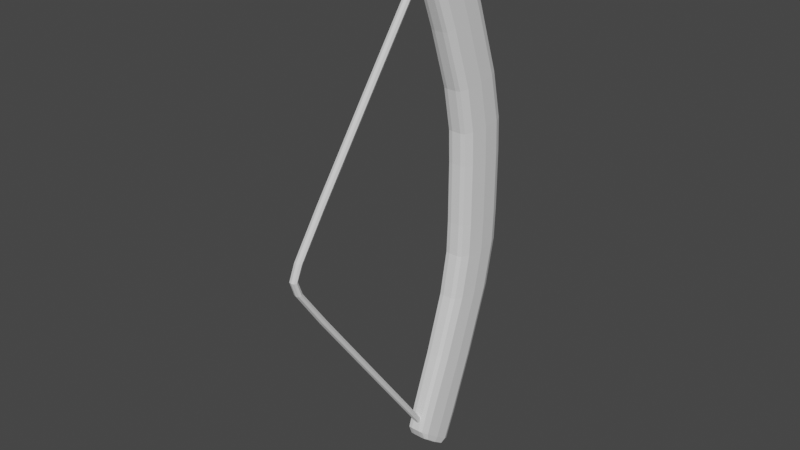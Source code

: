 # Source: PlaceholderBow.blend  (saved by Blender 2.82.7; exported with 4.5.12 LTS)
import bpy
from mathutils import Matrix  # noqa: F401  (used for matrix-valued properties, if any)

bpy.ops.wm.read_factory_settings(use_empty=True)
scene = bpy.context.scene
scene.name = 'Scene'

# ---- collections
col_collection = bpy.data.collections.new('Collection'); scene.collection.children.link(col_collection)

# ---- world
world_world = bpy.data.worlds.new('World'); scene.world = world_world
world_world.use_nodes = True; world_world.node_tree.nodes.clear()
_N = world_world.node_tree.nodes; _L = world_world.node_tree.links
n0 = _N.new('ShaderNodeOutputWorld'); n0.name = 'World Output'; n0.location = (300, 300)
n1 = _N.new('ShaderNodeBackground'); n1.name = 'Background'; n1.location = (10, 300)
n1.inputs[0].default_value = (0.05088, 0.05088, 0.05088, 1.0)
_L.new(n1.outputs[0], n0.inputs[0])
n0.is_active_output = True
world_world.color = (0.05088, 0.05088, 0.05088)
world_world.use_sun_shadow = False
world_world.sun_shadow_jitter_overblur = 0.0

# ---- meshes
me_cube_003 = bpy.data.meshes.new('Cube.003')
me_cube_003.from_pydata([(-0.3808, -0.1096, -9.047), (-0.3806, -0.1187, 9.07), (-0.4036, 0.6501, -9.633), (-0.4035, 0.6397, 9.659), (0.3808, -0.1096, -9.047), (0.3806, -0.1187, 9.07), (0.4036, 0.6501, -9.633), (0.4035, 0.6397, 9.659), (-0.4376, 1.659, -3.868), (-0.4375, 1.653, 3.883), (-0.4428, 2.934, 4.012), (-0.4429, 2.941, -3.994), (0.4428, 2.934, 4.012), (0.4429, 2.941, -3.994), (0.4375, 1.653, 3.883), (0.4376, 1.659, -3.868), (0.1634, 0.7673, -9.754), (-0.1634, 0.7673, -9.754), (-0.1634, 0.7602, 9.772), (0.1634, 0.7602, 9.772), (-0.1503, -0.2444, -8.97), (0.1503, -0.2444, -8.97), (0.1502, -0.2503, 8.985), (-0.1502, -0.2503, 8.985), (0.1635, 1.339, -3.837), (-0.1635, 1.339, -3.837), (0.1635, 1.333, 3.851), (-0.1635, 1.333, 3.851), (-0.1667, 3.261, -4.026), (0.1667, 3.261, -4.026), (-0.1667, 3.254, 4.044), (0.1667, 3.254, 4.044), (-0.4095, 0.1619, 7.96), (-0.4364, 1.23, 8.606), (0.4364, 1.23, 8.606), (0.4095, 0.1619, 7.96), (0.1505, -0.1052, 7.799), (-0.1505, -0.1052, 7.799), (-0.1667, 1.497, 8.768), (0.1667, 1.497, 8.768), (-0.4365, 1.258, -8.538), (0.4365, 1.258, -8.538), (0.4099, 0.1861, -7.9), (-0.4099, 0.1861, -7.9), (-0.1667, 1.526, -8.697), (0.1667, 1.526, -8.697), (0.1507, -0.08186, -7.741), (-0.1507, -0.08186, -7.741), (-0.4444, 2.023, -1.111), (-0.4444, 2.023, 1.111), (-0.4444, 3.357, 1.111), (-0.4444, 3.357, -1.111), (0.4444, 3.357, 1.111), (0.4444, 3.357, -1.111), (0.4444, 2.023, 1.111), (0.4444, 2.023, -1.111), (-0.1667, 3.69, 1.111), (-0.1667, 3.69, -1.111), (0.1667, 3.69, 1.111), (0.1667, 3.69, -1.111), (0.1667, 1.69, 1.111), (0.1667, 1.69, -1.111), (-0.1667, 1.69, 1.111), (-0.1667, 1.69, -1.111), (-0.4093, 0.2644, -9.355), (-0.3994, -0.1606, 8.832), (-0.4092, 0.2569, 9.373), (-0.4296, 0.8359, -9.513), (-0.3155, 0.7472, -9.733), (0.3155, 0.7395, 9.752), (0.4296, 0.8359, -9.513), (0.4093, 0.2644, -9.355), (0.4092, 0.2569, 9.373), (0.3997, -0.1428, -8.788), (0.292, -0.2214, -8.983), (-0.2919, -0.2278, 8.999), (-0.4239, 0.9288, -6.008), (-0.4436, 1.977, 2.291), (-0.4396, 2.086, 6.437), (-0.4442, 3.305, -2.305), (0.4396, 2.086, 6.437), (0.4442, 3.305, -2.305), (0.4235, 0.9114, 6.051), (0.4436, 1.978, -2.289), (-0.3204, 1.379, -3.84), (-0.3203, 1.373, 3.855), (0.4815, 2.3, -3.931), (0.4814, 2.294, 3.947), (0.3262, 3.221, -4.022), (0.3262, 3.214, 4.04), (-0.4815, 2.3, -3.931), (-0.4814, 2.294, 3.947), (0.3155, 0.7472, -9.733), (3.725e-09, 0.7673, -9.754), (-0.3155, 0.7395, 9.752), (-3.725e-09, 0.7602, 9.772), (-0.292, -0.2214, -8.983), (1.374e-08, -0.2444, -8.97), (0.2919, -0.2278, 8.999), (-1.269e-08, -0.2503, 8.985), (0.3204, 1.379, -3.84), (7.218e-09, 1.339, -3.837), (0.3203, 1.373, 3.855), (-7.101e-09, 1.333, 3.851), (-0.3262, 3.221, -4.022), (-1.63e-09, 3.261, -4.026), (-0.3262, 3.214, 4.04), (-1.63e-09, 3.254, 4.044), (-0.1667, 3.636, -2.309), (0.1667, 3.636, -2.309), (-0.1663, 1.08, -9.698), (0.1663, 1.08, -9.698), (0.1663, 1.646, -2.285), (-0.1663, 1.646, -2.285), (0.1481, -0.3894, -8.609), (-0.1481, -0.3894, -8.609), (0.1568, 0.2466, 9.399), (-0.1568, 0.2466, 9.399), (-0.1568, 0.2482, -9.395), (0.1568, 0.2482, -9.395), (0.157, 0.6177, 5.954), (-0.157, 0.6177, 5.954), (-0.1667, 2.38, 6.533), (0.1667, 2.38, 6.533), (-0.4235, 0.9114, 6.051), (-0.4295, 0.8156, 9.564), (0.4295, 0.8156, 9.564), (0.3994, -0.1606, 8.832), (0.1479, -0.4062, 8.65), (-0.1479, -0.4062, 8.65), (-0.1663, 1.06, 9.749), (0.1663, 1.06, 9.749), (-1.63e-09, 1.497, 8.768), (-0.3254, 1.464, 8.747), (-1.537e-08, -0.1052, 7.799), (0.2958, -0.07182, 7.819), (-0.2958, -0.07182, 7.819), (0.4626, 0.6961, 8.283), (0.3254, 1.464, 8.747), (-0.4626, 0.6961, 8.283), (-0.4397, 2.106, -6.387), (0.4397, 2.106, -6.387), (0.4239, 0.9288, -6.008), (-0.3997, -0.1428, -8.788), (-0.1667, 2.401, -6.482), (0.1667, 2.401, -6.482), (0.1572, 0.6345, -5.913), (-0.1572, 0.6345, -5.913), (1.56e-08, -0.08186, -7.741), (0.2962, -0.04836, -7.761), (-1.63e-09, 1.526, -8.697), (-0.3254, 1.492, -8.677), (-0.4629, 0.722, -8.219), (0.3254, 1.492, -8.677), (0.4629, 0.722, -8.219), (-0.2962, -0.04836, -7.761), (-0.4436, 1.978, -2.289), (-0.4444, 2.023, 1.853e-07), (-0.4442, 3.304, 2.307), (-0.4444, 3.357, -2.095e-07), (0.4442, 3.304, 2.307), (0.4444, 3.357, -3.288e-07), (0.4436, 1.977, 2.291), (0.4444, 2.023, -2.906e-07), (-0.1667, 3.636, 2.311), (-0.1667, 3.69, -3.288e-07), (0.1667, 3.636, 2.311), (0.1667, 3.69, -3.288e-07), (0.1663, 1.645, 2.287), (0.1667, 1.69, -1.257e-07), (-0.1663, 1.645, 2.287), (-0.1667, 1.69, 1.201e-07), (1.63e-09, 1.69, -1.111), (1.63e-09, 1.69, 1.111), (0.3264, 1.732, -1.111), (0.3264, 1.732, 1.111), (-1.63e-09, 3.69, -1.111), (-1.63e-09, 3.69, 1.111), (-0.3264, 3.648, -1.111), (-0.3264, 3.648, 1.111), (-0.4861, 2.69, -1.111), (-0.4861, 2.69, 1.111), (0.3264, 3.648, -1.111), (0.3264, 3.648, 1.111), (0.4861, 2.69, -1.111), (0.4861, 2.69, 1.111), (-0.3264, 1.732, -1.111), (-0.3264, 1.732, 1.111), (-0.4522, 0.3271, 9.199), (0.3235, 1.029, 9.726), (0.4522, 0.3271, 9.199), (-0.2901, -0.3753, 8.673), (0.3054, 0.2503, -9.39), (-0.3053, 0.2479, 9.396), (-0.3084, 0.6713, -5.925), (-0.3256, 1.687, 2.287), (0.4723, 1.518, -6.198), (0.4855, 2.641, 2.299), (0.3258, 2.364, -6.471), (0.3264, 3.594, 2.311), (-0.4723, 1.518, -6.198), (-0.4855, 2.641, 2.299), (-0.3264, 3.594, 2.311), (2.707e-09, 3.636, 2.311), (-0.3258, 2.364, -6.471), (2.707e-09, 2.401, -6.482), (0.3256, 1.687, 2.287), (-1.586e-09, 1.645, 2.287), (0.3084, 0.6713, -5.925), (4.278e-09, 0.6345, -5.913), (0.3053, 0.2479, 9.396), (-8.105e-09, 0.2466, 9.399), (-0.3054, 0.2503, -9.39), (8.236e-09, 0.2482, -9.395), (0.2901, -0.3753, 8.673), (-1.575e-08, -0.4062, 8.65), (-0.3235, 1.029, 9.726), (1.63e-09, 1.06, 9.749), (2.707e-09, 2.38, 6.533), (-0.3258, 2.344, 6.521), (-1.164e-09, 0.6177, 5.954), (0.3081, 0.6544, 5.967), (-0.3081, 0.6544, 5.967), (0.472, 1.499, 6.244), (0.3258, 2.344, 6.521), (-0.472, 1.499, 6.244), (2.058e-08, -0.3894, -8.609), (0.2904, -0.3584, -8.631), (-3.813e-09, 1.08, -9.698), (-0.3236, 1.05, -9.675), (-0.4524, 0.346, -9.152), (0.3236, 1.05, -9.675), (0.4524, 0.346, -9.152), (-0.2904, -0.3584, -8.631), (7.538e-09, 1.646, -2.285), (-2.707e-09, 1.69, -1.199e-08), (0.3256, 1.688, -2.286), (0.3264, 1.732, -1.945e-07), (2.707e-09, 3.636, -2.309), (2.707e-09, 3.69, -3.27e-07), (-0.3264, 3.595, -2.308), (-0.3264, 3.648, -2.972e-07), (-0.4855, 2.641, -2.297), (-0.4861, 2.69, 8.149e-10), (0.3264, 3.595, -2.308), (0.3264, 3.648, -3.27e-07), (0.4855, 2.641, -2.297), (0.4861, 2.69, -3.232e-07), (-0.3256, 1.688, -2.286), (-0.3264, 1.732, 1.834e-07)], [], [(32, 65, 188, 139), (65, 1, 66, 188), (188, 66, 3, 125), (139, 188, 125, 33), (39, 131, 189, 138), (131, 19, 69, 189), (189, 69, 7, 126), (138, 189, 126, 34), (34, 126, 190, 137), (126, 7, 72, 190), (190, 72, 5, 127), (137, 190, 127, 35), (37, 129, 191, 136), (129, 23, 75, 191), (191, 75, 1, 65), (136, 191, 65, 32), (16, 92, 192, 119), (92, 6, 71, 192), (192, 71, 4, 74), (119, 192, 74, 21), (18, 94, 193, 117), (94, 3, 66, 193), (193, 66, 1, 75), (117, 193, 75, 23), (47, 147, 194, 155), (147, 25, 84, 194), (194, 84, 8, 76), (155, 194, 76, 43), (62, 170, 195, 187), (170, 27, 85, 195), (195, 85, 9, 77), (187, 195, 77, 49), (41, 141, 196, 154), (141, 13, 86, 196), (196, 86, 15, 142), (154, 196, 142, 42), (52, 160, 197, 185), (160, 12, 87, 197), (197, 87, 14, 162), (185, 197, 162, 54), (45, 145, 198, 153), (145, 29, 88, 198), (198, 88, 13, 141), (153, 198, 141, 41), (58, 166, 199, 183), (166, 31, 89, 199), (199, 89, 12, 160), (183, 199, 160, 52), (43, 76, 200, 152), (76, 8, 90, 200), (200, 90, 11, 140), (152, 200, 140, 40), (49, 77, 201, 181), (77, 9, 91, 201), (201, 91, 10, 158), (181, 201, 158, 50), (50, 158, 202, 179), (158, 10, 106, 202), (202, 106, 30, 164), (179, 202, 164, 56), (56, 164, 203, 177), (164, 30, 107, 203), (203, 107, 31, 166), (177, 203, 166, 58), (40, 140, 204, 151), (140, 11, 104, 204), (204, 104, 28, 144), (151, 204, 144, 44), (44, 144, 205, 150), (144, 28, 105, 205), (205, 105, 29, 145), (150, 205, 145, 45), (54, 162, 206, 175), (162, 14, 102, 206), (206, 102, 26, 168), (175, 206, 168, 60), (60, 168, 207, 173), (168, 26, 103, 207), (207, 103, 27, 170), (173, 207, 170, 62), (42, 142, 208, 149), (142, 15, 100, 208), (208, 100, 24, 146), (149, 208, 146, 46), (46, 146, 209, 148), (146, 24, 101, 209), (209, 101, 25, 147), (148, 209, 147, 47), (7, 69, 210, 72), (69, 19, 116, 210), (210, 116, 22, 98), (72, 210, 98, 5), (19, 95, 211, 116), (95, 18, 117, 211), (211, 117, 23, 99), (116, 211, 99, 22), (2, 68, 212, 64), (68, 17, 118, 212), (212, 118, 20, 96), (64, 212, 96, 0), (17, 93, 213, 118), (93, 16, 119, 213), (213, 119, 21, 97), (118, 213, 97, 20), (35, 127, 214, 135), (127, 5, 98, 214), (214, 98, 22, 128), (135, 214, 128, 36), (36, 128, 215, 134), (128, 22, 99, 215), (215, 99, 23, 129), (134, 215, 129, 37), (33, 125, 216, 133), (125, 3, 94, 216), (216, 94, 18, 130), (133, 216, 130, 38), (38, 130, 217, 132), (130, 18, 95, 217), (217, 95, 19, 131), (132, 217, 131, 39), (30, 122, 218, 107), (122, 38, 132, 218), (218, 132, 39, 123), (107, 218, 123, 31), (10, 78, 219, 106), (78, 33, 133, 219), (219, 133, 38, 122), (106, 219, 122, 30), (26, 120, 220, 103), (120, 36, 134, 220), (220, 134, 37, 121), (103, 220, 121, 27), (14, 82, 221, 102), (82, 35, 135, 221), (221, 135, 36, 120), (102, 221, 120, 26), (27, 121, 222, 85), (121, 37, 136, 222), (222, 136, 32, 124), (85, 222, 124, 9), (12, 80, 223, 87), (80, 34, 137, 223), (223, 137, 35, 82), (87, 223, 82, 14), (31, 123, 224, 89), (123, 39, 138, 224), (224, 138, 34, 80), (89, 224, 80, 12), (9, 124, 225, 91), (124, 32, 139, 225), (225, 139, 33, 78), (91, 225, 78, 10), (21, 114, 226, 97), (114, 46, 148, 226), (226, 148, 47, 115), (97, 226, 115, 20), (4, 73, 227, 74), (73, 42, 149, 227), (227, 149, 46, 114), (74, 227, 114, 21), (17, 110, 228, 93), (110, 44, 150, 228), (228, 150, 45, 111), (93, 228, 111, 16), (2, 67, 229, 68), (67, 40, 151, 229), (229, 151, 44, 110), (68, 229, 110, 17), (0, 143, 230, 64), (143, 43, 152, 230), (230, 152, 40, 67), (64, 230, 67, 2), (16, 111, 231, 92), (111, 45, 153, 231), (231, 153, 41, 70), (92, 231, 70, 6), (6, 70, 232, 71), (70, 41, 154, 232), (232, 154, 42, 73), (71, 232, 73, 4), (20, 115, 233, 96), (115, 47, 155, 233), (233, 155, 43, 143), (96, 233, 143, 0), (24, 112, 234, 101), (112, 61, 172, 234), (234, 172, 63, 113), (101, 234, 113, 25), (61, 169, 235, 172), (169, 60, 173, 235), (235, 173, 62, 171), (172, 235, 171, 63), (15, 83, 236, 100), (83, 55, 174, 236), (236, 174, 61, 112), (100, 236, 112, 24), (55, 163, 237, 174), (163, 54, 175, 237), (237, 175, 60, 169), (174, 237, 169, 61), (28, 108, 238, 105), (108, 57, 176, 238), (238, 176, 59, 109), (105, 238, 109, 29), (57, 165, 239, 176), (165, 56, 177, 239), (239, 177, 58, 167), (176, 239, 167, 59), (11, 79, 240, 104), (79, 51, 178, 240), (240, 178, 57, 108), (104, 240, 108, 28), (51, 159, 241, 178), (159, 50, 179, 241), (241, 179, 56, 165), (178, 241, 165, 57), (8, 156, 242, 90), (156, 48, 180, 242), (242, 180, 51, 79), (90, 242, 79, 11), (48, 157, 243, 180), (157, 49, 181, 243), (243, 181, 50, 159), (180, 243, 159, 51), (29, 109, 244, 88), (109, 59, 182, 244), (244, 182, 53, 81), (88, 244, 81, 13), (59, 167, 245, 182), (167, 58, 183, 245), (245, 183, 52, 161), (182, 245, 161, 53), (13, 81, 246, 86), (81, 53, 184, 246), (246, 184, 55, 83), (86, 246, 83, 15), (53, 161, 247, 184), (161, 52, 185, 247), (247, 185, 54, 163), (184, 247, 163, 55), (25, 113, 248, 84), (113, 63, 186, 248), (248, 186, 48, 156), (84, 248, 156, 8), (63, 171, 249, 186), (171, 62, 187, 249), (249, 187, 49, 157), (186, 249, 157, 48)])
_uv = me_cube_003.uv_layers.new(name='UVMap')
_uv.uv.foreach_set('vector', [0.6096, 0.0, 0.6222, 0.0, 0.6222, 0.1215, 0.6096, 0.1215, 0.6222, 0.0, 0.625, 0.0, 0.625, 0.1215, 0.6222, 0.1215, 0.6222, 0.1215, 0.625, 0.1215, 0.625, 0.2222, 0.6222, 0.2222, 0.6096, 0.1215, 0.6222, 0.1215, 0.6222, 0.2222, 0.6096, 0.2222, 0.6096, 0.4167, 0.6222, 0.4167, 0.6225, 0.4609, 0.6096, 0.4618, 0.6222, 0.4167, 0.625, 0.4167, 0.6267, 0.4566, 0.6225, 0.4609, 0.6225, 0.4609, 0.6267, 0.4566, 0.6389, 0.4861, 0.6237, 0.5243, 0.6096, 0.4618, 0.6225, 0.4609, 0.6237, 0.5243, 0.6096, 0.5278, 0.6096, 0.5278, 0.6237, 0.5243, 0.6239, 0.625, 0.6096, 0.625, 0.6237, 0.5243, 0.6389, 0.4861, 0.6386, 0.625, 0.6239, 0.625, 0.6239, 0.625, 0.6386, 0.625, 0.6389, 0.7639, 0.6237, 0.7257, 0.6096, 0.625, 0.6239, 0.625, 0.6237, 0.7257, 0.6096, 0.7222, 0.6096, 0.9167, 0.6222, 0.9167, 0.6222, 0.9583, 0.6096, 0.9583, 0.6222, 0.9167, 0.625, 0.9167, 0.625, 0.9583, 0.6222, 0.9583, 0.6222, 0.9583, 0.625, 0.9583, 0.625, 1.0, 0.6222, 1.0, 0.6096, 0.9583, 0.6222, 0.9583, 0.6222, 1.0, 0.6096, 1.0, 0.2917, 0.5, 0.3316, 0.4983, 0.3316, 0.625, 0.2917, 0.625, 0.3316, 0.4983, 0.3611, 0.4861, 0.3616, 0.625, 0.3316, 0.625, 0.3316, 0.625, 0.3616, 0.625, 0.3611, 0.7639, 0.3316, 0.7517, 0.2917, 0.625, 0.3316, 0.625, 0.3316, 0.7517, 0.2917, 0.75, 0.7917, 0.5, 0.8333, 0.5, 0.8333, 0.625, 0.7917, 0.625, 0.8333, 0.5, 0.875, 0.5, 0.875, 0.625, 0.8333, 0.625, 0.8333, 0.625, 0.875, 0.625, 0.875, 0.75, 0.8333, 0.75, 0.7917, 0.625, 0.8333, 0.625, 0.8333, 0.75, 0.7917, 0.75, 0.3913, 0.9167, 0.419, 0.9167, 0.419, 0.9583, 0.3913, 0.9583, 0.419, 0.9167, 0.4497, 0.9167, 0.4497, 0.9583, 0.419, 0.9583, 0.419, 0.9583, 0.4497, 0.9583, 0.4497, 1.0, 0.419, 1.0, 0.3913, 0.9583, 0.419, 0.9583, 0.419, 1.0, 0.3913, 1.0, 0.5139, 0.9167, 0.5289, 0.9167, 0.5289, 0.9583, 0.5139, 0.9583, 0.5289, 0.9167, 0.5505, 0.9167, 0.5505, 0.9583, 0.5289, 0.9583, 0.5289, 0.9583, 0.5505, 0.9583, 0.5505, 1.0, 0.5289, 1.0, 0.5139, 0.9583, 0.5289, 0.9583, 0.5289, 1.0, 0.5139, 1.0, 0.3913, 0.5278, 0.419, 0.5278, 0.419, 0.625, 0.3913, 0.625, 0.419, 0.5278, 0.4497, 0.5278, 0.4497, 0.625, 0.419, 0.625, 0.419, 0.625, 0.4497, 0.625, 0.4497, 0.7222, 0.419, 0.7222, 0.3913, 0.625, 0.419, 0.625, 0.419, 0.7222, 0.3913, 0.7222, 0.5139, 0.5278, 0.5289, 0.5278, 0.5289, 0.625, 0.5139, 0.625, 0.5289, 0.5278, 0.5505, 0.5278, 0.5505, 0.625, 0.5289, 0.625, 0.5289, 0.625, 0.5505, 0.625, 0.5505, 0.7222, 0.5289, 0.7222, 0.5139, 0.625, 0.5289, 0.625, 0.5289, 0.7222, 0.5139, 0.7222, 0.3913, 0.4167, 0.419, 0.4167, 0.419, 0.4618, 0.3913, 0.4618, 0.419, 0.4167, 0.4497, 0.4167, 0.4497, 0.4618, 0.419, 0.4618, 0.419, 0.4618, 0.4497, 0.4618, 0.4497, 0.5278, 0.419, 0.5278, 0.3913, 0.4618, 0.419, 0.4618, 0.419, 0.5278, 0.3913, 0.5278, 0.5139, 0.4167, 0.5289, 0.4167, 0.5289, 0.4618, 0.5139, 0.4618, 0.5289, 0.4167, 0.5505, 0.4167, 0.5505, 0.4618, 0.5289, 0.4618, 0.5289, 0.4618, 0.5505, 0.4618, 0.5505, 0.5278, 0.5289, 0.5278, 0.5139, 0.4618, 0.5289, 0.4618, 0.5289, 0.5278, 0.5139, 0.5278, 0.3913, 0.0, 0.419, 0.0, 0.419, 0.1215, 0.3913, 0.1215, 0.419, 0.0, 0.4497, 0.0, 0.4497, 0.1215, 0.419, 0.1215, 0.419, 0.1215, 0.4497, 0.1215, 0.4497, 0.2222, 0.419, 0.2222, 0.3913, 0.1215, 0.419, 0.1215, 0.419, 0.2222, 0.3913, 0.2222, 0.5139, 0.0, 0.5289, 0.0, 0.5289, 0.1215, 0.5139, 0.1215, 0.5289, 0.0, 0.5505, 0.0, 0.5505, 0.1215, 0.5289, 0.1215, 0.5289, 0.1215, 0.5505, 0.1215, 0.5505, 0.2222, 0.5289, 0.2222, 0.5139, 0.1215, 0.5289, 0.1215, 0.5289, 0.2222, 0.5139, 0.2222, 0.5139, 0.2222, 0.5289, 0.2222, 0.5289, 0.2882, 0.5139, 0.2882, 0.5289, 0.2222, 0.5505, 0.2222, 0.5505, 0.2882, 0.5289, 0.2882, 0.5289, 0.2882, 0.5505, 0.2882, 0.5505, 0.3333, 0.5289, 0.3333, 0.5139, 0.2882, 0.5289, 0.2882, 0.5289, 0.3333, 0.5139, 0.3333, 0.5139, 0.3333, 0.5289, 0.3333, 0.5289, 0.375, 0.5139, 0.375, 0.5289, 0.3333, 0.5505, 0.3333, 0.5505, 0.375, 0.5289, 0.375, 0.5289, 0.375, 0.5505, 0.375, 0.5505, 0.4167, 0.5289, 0.4167, 0.5139, 0.375, 0.5289, 0.375, 0.5289, 0.4167, 0.5139, 0.4167, 0.3913, 0.2222, 0.419, 0.2222, 0.419, 0.2882, 0.3913, 0.2882, 0.419, 0.2222, 0.4497, 0.2222, 0.4497, 0.2882, 0.419, 0.2882, 0.419, 0.2882, 0.4497, 0.2882, 0.4497, 0.3333, 0.419, 0.3333, 0.3913, 0.2882, 0.419, 0.2882, 0.419, 0.3333, 0.3913, 0.3333, 0.3913, 0.3333, 0.419, 0.3333, 0.419, 0.375, 0.3913, 0.375, 0.419, 0.3333, 0.4497, 0.3333, 0.4497, 0.375, 0.419, 0.375, 0.419, 0.375, 0.4497, 0.375, 0.4497, 0.4167, 0.419, 0.4167, 0.3913, 0.375, 0.419, 0.375, 0.419, 0.4167, 0.3913, 0.4167, 0.5139, 0.7222, 0.5289, 0.7222, 0.5289, 0.7882, 0.5139, 0.7882, 0.5289, 0.7222, 0.5505, 0.7222, 0.5505, 0.7882, 0.5289, 0.7882, 0.5289, 0.7882, 0.5505, 0.7882, 0.5505, 0.8333, 0.5289, 0.8333, 0.5139, 0.7882, 0.5289, 0.7882, 0.5289, 0.8333, 0.5139, 0.8333, 0.5139, 0.8333, 0.5289, 0.8333, 0.5289, 0.875, 0.5139, 0.875, 0.5289, 0.8333, 0.5505, 0.8333, 0.5505, 0.875, 0.5289, 0.875, 0.5289, 0.875, 0.5505, 0.875, 0.5505, 0.9167, 0.5289, 0.9167, 0.5139, 0.875, 0.5289, 0.875, 0.5289, 0.9167, 0.5139, 0.9167, 0.3913, 0.7222, 0.419, 0.7222, 0.419, 0.7882, 0.3913, 0.7882, 0.419, 0.7222, 0.4497, 0.7222, 0.4497, 0.7882, 0.419, 0.7882, 0.419, 0.7882, 0.4497, 0.7882, 0.4497, 0.8333, 0.419, 0.8333, 0.3913, 0.7882, 0.419, 0.7882, 0.419, 0.8333, 0.3913, 0.8333, 0.3913, 0.8333, 0.419, 0.8333, 0.419, 0.875, 0.3913, 0.875, 0.419, 0.8333, 0.4497, 0.8333, 0.4497, 0.875, 0.419, 0.875, 0.419, 0.875, 0.4497, 0.875, 0.4497, 0.9167, 0.419, 0.9167, 0.3913, 0.875, 0.419, 0.875, 0.419, 0.9167, 0.3913, 0.9167, 0.6389, 0.4861, 0.6684, 0.4983, 0.6684, 0.625, 0.6386, 0.625, 0.6684, 0.4983, 0.7083, 0.5, 0.7083, 0.625, 0.6684, 0.625, 0.6684, 0.625, 0.7083, 0.625, 0.7083, 0.75, 0.6684, 0.7517, 0.6386, 0.625, 0.6684, 0.625, 0.6684, 0.7517, 0.6389, 0.7639, 0.7083, 0.5, 0.75, 0.5, 0.75, 0.625, 0.7083, 0.625, 0.75, 0.5, 0.7917, 0.5, 0.7917, 0.625, 0.75, 0.625, 0.75, 0.625, 0.7917, 0.625, 0.7917, 0.75, 0.75, 0.75, 0.7083, 0.625, 0.75, 0.625, 0.75, 0.75, 0.7083, 0.75, 0.125, 0.5, 0.1667, 0.5, 0.1667, 0.625, 0.125, 0.625, 0.1667, 0.5, 0.2083, 0.5, 0.2083, 0.625, 0.1667, 0.625, 0.1667, 0.625, 0.2083, 0.625, 0.2083, 0.75, 0.1667, 0.75, 0.125, 0.625, 0.1667, 0.625, 0.1667, 0.75, 0.125, 0.75, 0.2083, 0.5, 0.25, 0.5, 0.25, 0.625, 0.2083, 0.625, 0.25, 0.5, 0.2917, 0.5, 0.2917, 0.625, 0.25, 0.625, 0.25, 0.625, 0.2917, 0.625, 0.2917, 0.75, 0.25, 0.75, 0.2083, 0.625, 0.25, 0.625, 0.25, 0.75, 0.2083, 0.75, 0.6096, 0.7222, 0.6237, 0.7257, 0.6225, 0.7891, 0.6096, 0.7882, 0.6237, 0.7257, 0.6389, 0.7639, 0.6267, 0.7934, 0.6225, 0.7891, 0.6225, 0.7891, 0.6267, 0.7934, 0.625, 0.8333, 0.6222, 0.8333, 0.6096, 0.7882, 0.6225, 0.7891, 0.6222, 0.8333, 0.6096, 0.8333, 0.6096, 0.8333, 0.6222, 0.8333, 0.6222, 0.875, 0.6096, 0.875, 0.6222, 0.8333, 0.625, 0.8333, 0.625, 0.875, 0.6222, 0.875, 0.6222, 0.875, 0.625, 0.875, 0.625, 0.9167, 0.6222, 0.9167, 0.6096, 0.875, 0.6222, 0.875, 0.6222, 0.9167, 0.6096, 0.9167, 0.6096, 0.2222, 0.6222, 0.2222, 0.6222, 0.2882, 0.6096, 0.2882, 0.6222, 0.2222, 0.625, 0.2222, 0.625, 0.2882, 0.6222, 0.2882, 0.6222, 0.2882, 0.625, 0.2882, 0.625, 0.3333, 0.6222, 0.3333, 0.6096, 0.2882, 0.6222, 0.2882, 0.6222, 0.3333, 0.6096, 0.3333, 0.6096, 0.3333, 0.6222, 0.3333, 0.6222, 0.375, 0.6096, 0.375, 0.6222, 0.3333, 0.625, 0.3333, 0.625, 0.375, 0.6222, 0.375, 0.6222, 0.375, 0.625, 0.375, 0.625, 0.4167, 0.6222, 0.4167, 0.6096, 0.375, 0.6222, 0.375, 0.6222, 0.4167, 0.6096, 0.4167, 0.5505, 0.3333, 0.5817, 0.3333, 0.5817, 0.375, 0.5505, 0.375, 0.5817, 0.3333, 0.6096, 0.3333, 0.6096, 0.375, 0.5817, 0.375, 0.5817, 0.375, 0.6096, 0.375, 0.6096, 0.4167, 0.5817, 0.4167, 0.5505, 0.375, 0.5817, 0.375, 0.5817, 0.4167, 0.5505, 0.4167, 0.5505, 0.2222, 0.5817, 0.2222, 0.5817, 0.2882, 0.5505, 0.2882, 0.5817, 0.2222, 0.6096, 0.2222, 0.6096, 0.2882, 0.5817, 0.2882, 0.5817, 0.2882, 0.6096, 0.2882, 0.6096, 0.3333, 0.5817, 0.3333, 0.5505, 0.2882, 0.5817, 0.2882, 0.5817, 0.3333, 0.5505, 0.3333, 0.5505, 0.8333, 0.5817, 0.8333, 0.5817, 0.875, 0.5505, 0.875, 0.5817, 0.8333, 0.6096, 0.8333, 0.6096, 0.875, 0.5817, 0.875, 0.5817, 0.875, 0.6096, 0.875, 0.6096, 0.9167, 0.5817, 0.9167, 0.5505, 0.875, 0.5817, 0.875, 0.5817, 0.9167, 0.5505, 0.9167, 0.5505, 0.7222, 0.5817, 0.7222, 0.5817, 0.7882, 0.5505, 0.7882, 0.5817, 0.7222, 0.6096, 0.7222, 0.6096, 0.7882, 0.5817, 0.7882, 0.5817, 0.7882, 0.6096, 0.7882, 0.6096, 0.8333, 0.5817, 0.8333, 0.5505, 0.7882, 0.5817, 0.7882, 0.5817, 0.8333, 0.5505, 0.8333, 0.5505, 0.9167, 0.5817, 0.9167, 0.5817, 0.9583, 0.5505, 0.9583, 0.5817, 0.9167, 0.6096, 0.9167, 0.6096, 0.9583, 0.5817, 0.9583, 0.5817, 0.9583, 0.6096, 0.9583, 0.6096, 1.0, 0.5817, 1.0, 0.5505, 0.9583, 0.5817, 0.9583, 0.5817, 1.0, 0.5505, 1.0, 0.5505, 0.5278, 0.5817, 0.5278, 0.5817, 0.625, 0.5505, 0.625, 0.5817, 0.5278, 0.6096, 0.5278, 0.6096, 0.625, 0.5817, 0.625, 0.5817, 0.625, 0.6096, 0.625, 0.6096, 0.7222, 0.5817, 0.7222, 0.5505, 0.625, 0.5817, 0.625, 0.5817, 0.7222, 0.5505, 0.7222, 0.5505, 0.4167, 0.5817, 0.4167, 0.5817, 0.4618, 0.5505, 0.4618, 0.5817, 0.4167, 0.6096, 0.4167, 0.6096, 0.4618, 0.5817, 0.4618, 0.5817, 0.4618, 0.6096, 0.4618, 0.6096, 0.5278, 0.5817, 0.5278, 0.5505, 0.4618, 0.5817, 0.4618, 0.5817, 0.5278, 0.5505, 0.5278, 0.5505, 0.0, 0.5817, 0.0, 0.5817, 0.1215, 0.5505, 0.1215, 0.5817, 0.0, 0.6096, 0.0, 0.6096, 0.1215, 0.5817, 0.1215, 0.5817, 0.1215, 0.6096, 0.1215, 0.6096, 0.2222, 0.5817, 0.2222, 0.5505, 0.1215, 0.5817, 0.1215, 0.5817, 0.2222, 0.5505, 0.2222, 0.375, 0.8333, 0.3784, 0.8333, 0.3784, 0.875, 0.375, 0.875, 0.3784, 0.8333, 0.3913, 0.8333, 0.3913, 0.875, 0.3784, 0.875, 0.3784, 0.875, 0.3913, 0.875, 0.3913, 0.9167, 0.3784, 0.9167, 0.375, 0.875, 0.3784, 0.875, 0.3784, 0.9167, 0.375, 0.9167, 0.3611, 0.7639, 0.377, 0.7257, 0.3781, 0.7891, 0.3733, 0.7934, 0.377, 0.7257, 0.3913, 0.7222, 0.3913, 0.7882, 0.3781, 0.7891, 0.3781, 0.7891, 0.3913, 0.7882, 0.3913, 0.8333, 0.3784, 0.8333, 0.3733, 0.7934, 0.3781, 0.7891, 0.3784, 0.8333, 0.375, 0.8333, 0.375, 0.3333, 0.3784, 0.3333, 0.3784, 0.375, 0.375, 0.375, 0.3784, 0.3333, 0.3913, 0.3333, 0.3913, 0.375, 0.3784, 0.375, 0.3784, 0.375, 0.3913, 0.375, 0.3913, 0.4167, 0.3784, 0.4167, 0.375, 0.375, 0.3784, 0.375, 0.3784, 0.4167, 0.375, 0.4167, 0.375, 0.2222, 0.3784, 0.2222, 0.3784, 0.2882, 0.375, 0.2882, 0.3784, 0.2222, 0.3913, 0.2222, 0.3913, 0.2882, 0.3784, 0.2882, 0.3784, 0.2882, 0.3913, 0.2882, 0.3913, 0.3333, 0.3784, 0.3333, 0.375, 0.2882, 0.3784, 0.2882, 0.3784, 0.3333, 0.375, 0.3333, 0.375, 0.0, 0.3784, 0.0, 0.3784, 0.1215, 0.375, 0.1215, 0.3784, 0.0, 0.3913, 0.0, 0.3913, 0.1215, 0.3784, 0.1215, 0.3784, 0.1215, 0.3913, 0.1215, 0.3913, 0.2222, 0.3784, 0.2222, 0.375, 0.1215, 0.3784, 0.1215, 0.3784, 0.2222, 0.375, 0.2222, 0.375, 0.4167, 0.3784, 0.4167, 0.3781, 0.4609, 0.3733, 0.4566, 0.3784, 0.4167, 0.3913, 0.4167, 0.3913, 0.4618, 0.3781, 0.4609, 0.3781, 0.4609, 0.3913, 0.4618, 0.3913, 0.5278, 0.377, 0.5243, 0.3733, 0.4566, 0.3781, 0.4609, 0.377, 0.5243, 0.3611, 0.4861, 0.3611, 0.4861, 0.377, 0.5243, 0.3767, 0.625, 0.3616, 0.625, 0.377, 0.5243, 0.3913, 0.5278, 0.3913, 0.625, 0.3767, 0.625, 0.3767, 0.625, 0.3913, 0.625, 0.3913, 0.7222, 0.377, 0.7257, 0.3616, 0.625, 0.3767, 0.625, 0.377, 0.7257, 0.3611, 0.7639, 0.375, 0.9167, 0.3784, 0.9167, 0.3784, 0.9583, 0.375, 0.9583, 0.3784, 0.9167, 0.3913, 0.9167, 0.3913, 0.9583, 0.3784, 0.9583, 0.3784, 0.9583, 0.3913, 0.9583, 0.3913, 1.0, 0.3784, 1.0, 0.375, 0.9583, 0.3784, 0.9583, 0.3784, 1.0, 0.375, 1.0, 0.4497, 0.8333, 0.4711, 0.8333, 0.4711, 0.875, 0.4497, 0.875, 0.4711, 0.8333, 0.4861, 0.8333, 0.4861, 0.875, 0.4711, 0.875, 0.4711, 0.875, 0.4861, 0.875, 0.4861, 0.9167, 0.4711, 0.9167, 0.4497, 0.875, 0.4711, 0.875, 0.4711, 0.9167, 0.4497, 0.9167, 0.4861, 0.8333, 0.5, 0.8333, 0.5, 0.875, 0.4861, 0.875, 0.5, 0.8333, 0.5139, 0.8333, 0.5139, 0.875, 0.5, 0.875, 0.5, 0.875, 0.5139, 0.875, 0.5139, 0.9167, 0.5, 0.9167, 0.4861, 0.875, 0.5, 0.875, 0.5, 0.9167, 0.4861, 0.9167, 0.4497, 0.7222, 0.4711, 0.7222, 0.4711, 0.7882, 0.4497, 0.7882, 0.4711, 0.7222, 0.4861, 0.7222, 0.4861, 0.7882, 0.4711, 0.7882, 0.4711, 0.7882, 0.4861, 0.7882, 0.4861, 0.8333, 0.4711, 0.8333, 0.4497, 0.7882, 0.4711, 0.7882, 0.4711, 0.8333, 0.4497, 0.8333, 0.4861, 0.7222, 0.5, 0.7222, 0.5, 0.7882, 0.4861, 0.7882, 0.5, 0.7222, 0.5139, 0.7222, 0.5139, 0.7882, 0.5, 0.7882, 0.5, 0.7882, 0.5139, 0.7882, 0.5139, 0.8333, 0.5, 0.8333, 0.4861, 0.7882, 0.5, 0.7882, 0.5, 0.8333, 0.4861, 0.8333, 0.4497, 0.3333, 0.4711, 0.3333, 0.4711, 0.375, 0.4497, 0.375, 0.4711, 0.3333, 0.4861, 0.3333, 0.4861, 0.375, 0.4711, 0.375, 0.4711, 0.375, 0.4861, 0.375, 0.4861, 0.4167, 0.4711, 0.4167, 0.4497, 0.375, 0.4711, 0.375, 0.4711, 0.4167, 0.4497, 0.4167, 0.4861, 0.3333, 0.5, 0.3333, 0.5, 0.375, 0.4861, 0.375, 0.5, 0.3333, 0.5139, 0.3333, 0.5139, 0.375, 0.5, 0.375, 0.5, 0.375, 0.5139, 0.375, 0.5139, 0.4167, 0.5, 0.4167, 0.4861, 0.375, 0.5, 0.375, 0.5, 0.4167, 0.4861, 0.4167, 0.4497, 0.2222, 0.4711, 0.2222, 0.4711, 0.2882, 0.4497, 0.2882, 0.4711, 0.2222, 0.4861, 0.2222, 0.4861, 0.2882, 0.4711, 0.2882, 0.4711, 0.2882, 0.4861, 0.2882, 0.4861, 0.3333, 0.4711, 0.3333, 0.4497, 0.2882, 0.4711, 0.2882, 0.4711, 0.3333, 0.4497, 0.3333, 0.4861, 0.2222, 0.5, 0.2222, 0.5, 0.2882, 0.4861, 0.2882, 0.5, 0.2222, 0.5139, 0.2222, 0.5139, 0.2882, 0.5, 0.2882, 0.5, 0.2882, 0.5139, 0.2882, 0.5139, 0.3333, 0.5, 0.3333, 0.4861, 0.2882, 0.5, 0.2882, 0.5, 0.3333, 0.4861, 0.3333, 0.4497, 0.0, 0.4711, 0.0, 0.4711, 0.1215, 0.4497, 0.1215, 0.4711, 0.0, 0.4861, 0.0, 0.4861, 0.1215, 0.4711, 0.1215, 0.4711, 0.1215, 0.4861, 0.1215, 0.4861, 0.2222, 0.4711, 0.2222, 0.4497, 0.1215, 0.4711, 0.1215, 0.4711, 0.2222, 0.4497, 0.2222, 0.4861, 0.0, 0.5, 0.0, 0.5, 0.1215, 0.4861, 0.1215, 0.5, 0.0, 0.5139, 0.0, 0.5139, 0.1215, 0.5, 0.1215, 0.5, 0.1215, 0.5139, 0.1215, 0.5139, 0.2222, 0.5, 0.2222, 0.4861, 0.1215, 0.5, 0.1215, 0.5, 0.2222, 0.4861, 0.2222, 0.4497, 0.4167, 0.4711, 0.4167, 0.4711, 0.4618, 0.4497, 0.4618, 0.4711, 0.4167, 0.4861, 0.4167, 0.4861, 0.4618, 0.4711, 0.4618, 0.4711, 0.4618, 0.4861, 0.4618, 0.4861, 0.5278, 0.4711, 0.5278, 0.4497, 0.4618, 0.4711, 0.4618, 0.4711, 0.5278, 0.4497, 0.5278, 0.4861, 0.4167, 0.5, 0.4167, 0.5, 0.4618, 0.4861, 0.4618, 0.5, 0.4167, 0.5139, 0.4167, 0.5139, 0.4618, 0.5, 0.4618, 0.5, 0.4618, 0.5139, 0.4618, 0.5139, 0.5278, 0.5, 0.5278, 0.4861, 0.4618, 0.5, 0.4618, 0.5, 0.5278, 0.4861, 0.5278, 0.4497, 0.5278, 0.4711, 0.5278, 0.4711, 0.625, 0.4497, 0.625, 0.4711, 0.5278, 0.4861, 0.5278, 0.4861, 0.625, 0.4711, 0.625, 0.4711, 0.625, 0.4861, 0.625, 0.4861, 0.7222, 0.4711, 0.7222, 0.4497, 0.625, 0.4711, 0.625, 0.4711, 0.7222, 0.4497, 0.7222, 0.4861, 0.5278, 0.5, 0.5278, 0.5, 0.625, 0.4861, 0.625, 0.5, 0.5278, 0.5139, 0.5278, 0.5139, 0.625, 0.5, 0.625, 0.5, 0.625, 0.5139, 0.625, 0.5139, 0.7222, 0.5, 0.7222, 0.4861, 0.625, 0.5, 0.625, 0.5, 0.7222, 0.4861, 0.7222, 0.4497, 0.9167, 0.4711, 0.9167, 0.4711, 0.9583, 0.4497, 0.9583, 0.4711, 0.9167, 0.4861, 0.9167, 0.4861, 0.9583, 0.4711, 0.9583, 0.4711, 0.9583, 0.4861, 0.9583, 0.4861, 1.0, 0.4711, 1.0, 0.4497, 0.9583, 0.4711, 0.9583, 0.4711, 1.0, 0.4497, 1.0, 0.4861, 0.9167, 0.5, 0.9167, 0.5, 0.9583, 0.4861, 0.9583, 0.5, 0.9167, 0.5139, 0.9167, 0.5139, 0.9583, 0.5, 0.9583, 0.5, 0.9583, 0.5139, 0.9583, 0.5139, 1.0, 0.5, 1.0, 0.4861, 0.9583, 0.5, 0.9583, 0.5, 1.0, 0.4861, 1.0])
me_cube_003.use_remesh_fix_poles = True
me_cube_003.use_remesh_preserve_attributes = False
me_cube_003.use_mirror_vertex_groups = False
me_cube_003.update()
me_cube_004 = bpy.data.meshes.new('Cube.004')
me_cube_004.from_pydata([(-0.07343, 0.1375, -8.66), (0.07343, 0.1375, -8.66), (0.07343, 0.1528, 8.685), (-0.07343, 0.1528, 8.685), (-0.09791, -5.984, 0.03394), (0.09791, -5.984, 0.03394), (-0.09791, -0.828, 7.31), (0.09791, -0.828, 7.31), (-0.09791, -0.8901, -7.212), (0.09791, -0.8901, -7.212), (-0.09791, -4.763, 1.944), (0.09791, -4.763, 1.944), (-0.09791, -4.858, -1.793), (0.09791, -4.858, -1.793), (-0.07343, 0.03307, -8.729), (0.07343, 0.03307, -8.729), (0.07343, 0.04833, 8.753), (-0.07343, 0.04833, 8.753), (-0.09791, -6.141, 0.03395), (0.09791, -6.141, 0.03395), (-0.09791, -0.9659, 7.404), (0.09791, -0.9659, 7.404), (-0.09791, -1.028, -7.306), (0.09791, -1.028, -7.306), (-0.09791, -4.905, 2.023), (0.09791, -4.905, 2.023), (-0.09791, -5.001, -1.871), (0.09791, -5.001, -1.871), (1.676e-08, 0.1558, -8.663), (-1.653e-08, 0.1677, 8.682), (-0.09371, 0.03054, 8.486), (0.09371, 0.03054, 8.486), (-0.09791, -5.816, -0.4311), (0.09791, -5.816, -0.4311), (1.281e-09, -5.954, 0.03394), (-0.09791, -2.769, 4.669), (0.09791, -2.769, 4.669), (-1.281e-08, -0.8021, 7.292), (-0.09371, -0.002026, -8.435), (0.09371, -0.002026, -8.435), (1.35e-08, -0.8643, -7.195), (-0.09791, -5.755, 0.535), (0.09791, -5.755, 0.535), (-1.572e-09, -4.736, 1.93), (-0.09791, -2.86, -4.525), (0.09791, -2.86, -4.525), (1.281e-09, -4.832, -1.778), (1.7e-08, 0.02831, -8.747), (-1.583e-08, 0.04023, 8.766), (-0.09371, -0.1022, 8.575), (0.09371, -0.1022, 8.575), (-0.09791, -5.967, -0.4762), (0.09791, -5.967, -0.4762), (-6.17e-09, -6.17, 0.03395), (-0.09791, -2.908, 4.761), (0.09791, -2.908, 4.761), (-1.513e-08, -0.9917, 7.421), (-0.09371, -0.1348, -8.523), (0.09371, -0.1348, -8.523), (1.42e-08, -1.054, -7.323), (-0.09791, -5.907, 0.58), (0.09791, -5.907, 0.58), (-8.091e-09, -4.932, 2.038), (-0.09791, -2.999, -4.618), (0.09791, -2.999, -4.618), (5.006e-09, -5.028, -1.886), (-0.08952, 0.09206, -8.705), (0.08952, 0.09206, -8.705), (0.08952, 0.104, 8.724), (-0.08952, 0.104, 8.724), (-0.1346, -6.062, 0.03394), (0.1346, -6.062, 0.03394), (-0.1346, -0.8969, 7.357), (0.1346, -0.8969, 7.357), (-0.1346, -0.9591, -7.259), (0.1346, -0.9591, -7.259), (-0.1346, -4.834, 1.984), (0.1346, -4.834, 1.984), (-0.1346, -4.93, -1.832), (0.1346, -4.93, -1.832), (-1.315e-08, 0.05586, 8.47), (-1.237e-09, -5.787, -0.4227), (-9.277e-09, -2.744, 4.652), (1.444e-08, 0.02362, -8.419), (-1.593e-09, -5.727, 0.5265), (9.939e-09, -2.834, -4.508), (-1.63e-08, -0.1269, 8.592), (-1.237e-09, -5.995, -0.4846), (-1.265e-08, -2.933, 4.778), (1.63e-08, -0.1591, -8.541), (-1.244e-09, -5.935, 0.5884), (1.006e-08, -3.024, -4.635), (1.548e-08, 0.1062, -8.727), (-1.548e-08, 0.1111, 8.735), (-0.129, -0.0355, 8.531), (0.129, -0.0355, 8.531), (-0.1346, -5.891, -0.4536), (0.1346, -5.891, -0.4536), (-0.1346, -2.839, 4.715), (0.1346, -2.839, 4.715), (-0.129, -0.06775, -8.48), (0.129, -0.06775, -8.48), (-0.1346, -5.831, 0.5575), (0.1346, -5.831, 0.5575), (-0.1346, -2.929, -4.572), (0.1346, -2.929, -4.572)], [], [(7, 37, 80, 31), (37, 6, 30, 80), (80, 30, 3, 29), (31, 80, 29, 2), (13, 46, 81, 33), (46, 12, 32, 81), (81, 32, 4, 34), (33, 81, 34, 5), (11, 43, 82, 36), (43, 10, 35, 82), (82, 35, 6, 37), (36, 82, 37, 7), (1, 28, 83, 39), (28, 0, 38, 83), (83, 38, 8, 40), (39, 83, 40, 9), (5, 34, 84, 42), (34, 4, 41, 84), (84, 41, 10, 43), (42, 84, 43, 11), (9, 40, 85, 45), (40, 8, 44, 85), (85, 44, 12, 46), (45, 85, 46, 13), (21, 50, 86, 56), (50, 16, 48, 86), (86, 48, 17, 49), (56, 86, 49, 20), (27, 52, 87, 65), (52, 19, 53, 87), (87, 53, 18, 51), (65, 87, 51, 26), (25, 55, 88, 62), (55, 21, 56, 88), (88, 56, 20, 54), (62, 88, 54, 24), (15, 58, 89, 47), (58, 23, 59, 89), (89, 59, 22, 57), (47, 89, 57, 14), (19, 61, 90, 53), (61, 25, 62, 90), (90, 62, 24, 60), (53, 90, 60, 18), (23, 64, 91, 59), (64, 27, 65, 91), (91, 65, 26, 63), (59, 91, 63, 22), (0, 28, 92, 66), (28, 1, 67, 92), (92, 67, 15, 47), (66, 92, 47, 14), (2, 29, 93, 68), (29, 3, 69, 93), (93, 69, 17, 48), (68, 93, 48, 16), (3, 30, 94, 69), (30, 6, 72, 94), (94, 72, 20, 49), (69, 94, 49, 17), (7, 31, 95, 73), (31, 2, 68, 95), (95, 68, 16, 50), (73, 95, 50, 21), (4, 32, 96, 70), (32, 12, 78, 96), (96, 78, 26, 51), (70, 96, 51, 18), (13, 33, 97, 79), (33, 5, 71, 97), (97, 71, 19, 52), (79, 97, 52, 27), (6, 35, 98, 72), (35, 10, 76, 98), (98, 76, 24, 54), (72, 98, 54, 20), (11, 36, 99, 77), (36, 7, 73, 99), (99, 73, 21, 55), (77, 99, 55, 25), (8, 38, 100, 74), (38, 0, 66, 100), (100, 66, 14, 57), (74, 100, 57, 22), (1, 39, 101, 67), (39, 9, 75, 101), (101, 75, 23, 58), (67, 101, 58, 15), (10, 41, 102, 76), (41, 4, 70, 102), (102, 70, 18, 60), (76, 102, 60, 24), (5, 42, 103, 71), (42, 11, 77, 103), (103, 77, 25, 61), (71, 103, 61, 19), (12, 44, 104, 78), (44, 8, 74, 104), (104, 74, 22, 63), (78, 104, 63, 26), (9, 45, 105, 75), (45, 13, 79, 105), (105, 79, 27, 64), (75, 105, 64, 23)])
_uv = me_cube_004.uv_layers.new(name='UVMap')
_uv.uv.foreach_set('vector', [0.0, 0.0, 0.0, 0.0, 0.0, 0.0, 0.0, 0.0, 0.0, 0.0, 0.0, 0.0, 0.0, 0.0, 0.0, 0.0, 0.0, 0.0, 0.0, 0.0, 0.0, 0.0, 0.0, 0.0, 0.0, 0.0, 0.0, 0.0, 0.0, 0.0, 0.0, 0.0, 0.0, 0.0, 0.0, 0.0, 0.0, 0.0, 0.0, 0.0, 0.0, 0.0, 0.0, 0.0, 0.0, 0.0, 0.0, 0.0, 0.0, 0.0, 0.0, 0.0, 0.0, 0.0, 0.0, 0.0, 0.0, 0.0, 0.0, 0.0, 0.0, 0.0, 0.0, 0.0, 0.0, 0.0, 0.0, 0.0, 0.0, 0.0, 0.0, 0.0, 0.0, 0.0, 0.0, 0.0, 0.0, 0.0, 0.0, 0.0, 0.0, 0.0, 0.0, 0.0, 0.0, 0.0, 0.0, 0.0, 0.0, 0.0, 0.0, 0.0, 0.0, 0.0, 0.0, 0.0, 0.0, 0.0, 0.0, 0.0, 0.0, 0.0, 0.0, 0.0, 0.0, 0.0, 0.0, 0.0, 0.0, 0.0, 0.0, 0.0, 0.0, 0.0, 0.0, 0.0, 0.0, 0.0, 0.0, 0.0, 0.0, 0.0, 0.0, 0.0, 0.0, 0.0, 0.0, 0.0, 0.0, 0.0, 0.0, 0.0, 0.0, 0.0, 0.0, 0.0, 0.0, 0.0, 0.0, 0.0, 0.0, 0.0, 0.0, 0.0, 0.0, 0.0, 0.0, 0.0, 0.0, 0.0, 0.0, 0.0, 0.0, 0.0, 0.0, 0.0, 0.0, 0.0, 0.0, 0.0, 0.0, 0.0, 0.0, 0.0, 0.0, 0.0, 0.0, 0.0, 0.0, 0.0, 0.0, 0.0, 0.0, 0.0, 0.0, 0.0, 0.0, 0.0, 0.0, 0.0, 0.0, 0.0, 0.0, 0.0, 0.0, 0.0, 0.0, 0.0, 0.0, 0.0, 0.0, 0.0, 0.0, 0.0, 0.0, 0.0, 0.0, 0.0, 0.0, 0.0, 0.0, 0.0, 0.0, 0.0, 0.0, 0.0, 0.0, 0.0, 0.0, 0.0, 0.0, 0.0, 0.0, 0.0, 0.0, 0.0, 0.0, 0.0, 0.0, 0.0, 0.0, 0.0, 0.0, 0.0, 0.0, 0.0, 0.0, 0.0, 0.0, 0.0, 0.0, 0.0, 0.0, 0.0, 0.0, 0.0, 0.0, 0.0, 0.0, 0.0, 0.0, 0.0, 0.0, 0.0, 0.0, 0.0, 0.0, 0.0, 0.0, 0.0, 0.0, 0.0, 0.0, 0.0, 0.0, 0.0, 0.0, 0.0, 0.0, 0.0, 0.0, 0.0, 0.0, 0.0, 0.0, 0.0, 0.0, 0.0, 0.0, 0.0, 0.0, 0.0, 0.0, 0.0, 0.0, 0.0, 0.0, 0.0, 0.0, 0.0, 0.0, 0.0, 0.0, 0.0, 0.0, 0.0, 0.0, 0.0, 0.0, 0.0, 0.0, 0.0, 0.0, 0.0, 0.0, 0.0, 0.0, 0.0, 0.0, 0.0, 0.0, 0.0, 0.0, 0.0, 0.0, 0.0, 0.0, 0.0, 0.0, 0.0, 0.0, 0.0, 0.0, 0.0, 0.0, 0.0, 0.0, 0.0, 0.0, 0.0, 0.0, 0.0, 0.0, 0.0, 0.0, 0.0, 0.0, 0.0, 0.0, 0.0, 0.0, 0.0, 0.0, 0.0, 0.0, 0.0, 0.0, 0.0, 0.0, 0.0, 0.0, 0.0, 0.0, 0.0, 0.0, 0.0, 0.0, 0.0, 0.0, 0.0, 0.0, 0.0, 0.0, 0.0, 0.0, 0.0, 0.0, 0.0, 0.0, 0.0, 0.0, 0.0, 0.0, 0.0, 0.0, 0.0, 0.0, 0.0, 0.0, 0.0, 0.0, 0.0, 0.0, 0.0, 0.0, 0.0, 0.0, 0.0, 0.0, 0.0, 0.0, 0.0, 0.0, 0.0, 0.0, 0.0, 0.0, 0.0, 0.0, 0.0, 0.0, 0.0, 0.0, 0.0, 0.0, 0.0, 0.0, 0.0, 0.0, 0.0, 0.0, 0.0, 0.0, 0.0, 0.0, 0.0, 0.0, 0.0, 0.0, 0.0, 0.0, 0.0, 0.0, 0.0, 0.0, 0.0, 0.0, 0.0, 0.0, 0.0, 0.0, 0.0, 0.0, 0.0, 0.0, 0.0, 0.0, 0.0, 0.0, 0.0, 0.0, 0.0, 0.0, 0.0, 0.0, 0.0, 0.0, 0.0, 0.0, 0.0, 0.0, 0.0, 0.0, 0.0, 0.0, 0.0, 0.0, 0.0, 0.0, 0.0, 0.0, 0.0, 0.0, 0.0, 0.0, 0.0, 0.0, 0.0, 0.0, 0.0, 0.0, 0.0, 0.0, 0.0, 0.0, 0.0, 0.0, 0.0, 0.0, 0.0, 0.0, 0.0, 0.0, 0.0, 0.0, 0.0, 0.0, 0.0, 0.0, 0.0, 0.0, 0.0, 0.0, 0.0, 0.0, 0.0, 0.0, 0.0, 0.0, 0.0, 0.0, 0.0, 0.0, 0.0, 0.0, 0.0, 0.0, 0.0, 0.0, 0.0, 0.0, 0.0, 0.0, 0.0, 0.0, 0.0, 0.0, 0.0, 0.0, 0.0, 0.0, 0.0, 0.0, 0.0, 0.0, 0.0, 0.0, 0.0, 0.0, 0.0, 0.0, 0.0, 0.0, 0.0, 0.0, 0.0, 0.0, 0.0, 0.0, 0.0, 0.0, 0.0, 0.0, 0.0, 0.0, 0.0, 0.0, 0.0, 0.0, 0.0, 0.0, 0.0, 0.0, 0.0, 0.0, 0.0, 0.0, 0.0, 0.0, 0.0, 0.0, 0.0, 0.0, 0.0, 0.0, 0.0, 0.0, 0.0, 0.0, 0.0, 0.0, 0.0, 0.0, 0.0, 0.0, 0.0, 0.0, 0.0, 0.0, 0.0, 0.0, 0.0, 0.0, 0.0, 0.0, 0.0, 0.0, 0.0, 0.0, 0.0, 0.0, 0.0, 0.0, 0.0, 0.0, 0.0, 0.0, 0.0, 0.0, 0.0, 0.0, 0.0, 0.0, 0.0, 0.0, 0.0, 0.0, 0.0, 0.0, 0.0, 0.0, 0.0, 0.0, 0.0, 0.0, 0.0, 0.0, 0.0, 0.0, 0.0, 0.0, 0.0, 0.0, 0.0, 0.0, 0.0, 0.0, 0.0, 0.0, 0.0, 0.0, 0.0, 0.0, 0.0, 0.0, 0.0, 0.0, 0.0, 0.0, 0.0, 0.0, 0.0, 0.0, 0.0, 0.0, 0.0, 0.0, 0.0, 0.0, 0.0, 0.0, 0.0, 0.0, 0.0, 0.0, 0.0, 0.0, 0.0, 0.0, 0.0, 0.0, 0.0, 0.0, 0.0, 0.0, 0.0, 0.0, 0.0, 0.0, 0.0, 0.0, 0.0, 0.0, 0.0, 0.0, 0.0, 0.0, 0.0, 0.0, 0.0, 0.0, 0.0, 0.0, 0.0, 0.0, 0.0, 0.0, 0.0, 0.0, 0.0, 0.0, 0.0, 0.0, 0.0, 0.0, 0.0, 0.0, 0.0, 0.0, 0.0, 0.0, 0.0, 0.0, 0.0, 0.0, 0.0, 0.0, 0.0, 0.0, 0.0, 0.0, 0.0, 0.0, 0.0, 0.0, 0.0, 0.0, 0.0, 0.0, 0.0, 0.0, 0.0, 0.0, 0.0, 0.0, 0.0, 0.0, 0.0, 0.0, 0.0, 0.0, 0.0, 0.0, 0.0, 0.0, 0.0, 0.0, 0.0, 0.0, 0.0, 0.0, 0.0, 0.0, 0.0, 0.0, 0.0, 0.0, 0.0, 0.0, 0.0, 0.0, 0.0, 0.0, 0.0, 0.0, 0.0, 0.0, 0.0, 0.0, 0.0, 0.0, 0.0, 0.0, 0.0, 0.0, 0.0, 0.0, 0.0, 0.0, 0.0, 0.0, 0.0, 0.0, 0.0, 0.0, 0.0, 0.0, 0.0, 0.0, 0.0, 0.0, 0.0, 0.0, 0.0, 0.0, 0.0, 0.0, 0.0, 0.0, 0.0, 0.0, 0.0, 0.0, 0.0, 0.0, 0.0, 0.0, 0.0, 0.0, 0.0, 0.0, 0.0, 0.0, 0.0, 0.0, 0.0, 0.0, 0.0, 0.0, 0.0, 0.0, 0.0, 0.0, 0.0, 0.0, 0.0, 0.0, 0.0, 0.0, 0.0, 0.0, 0.0, 0.0, 0.0, 0.0, 0.0, 0.0, 0.0, 0.0, 0.0, 0.0, 0.0, 0.0, 0.0, 0.0, 0.0, 0.0, 0.0, 0.0, 0.0, 0.0, 0.0])
me_cube_004.use_remesh_fix_poles = True
me_cube_004.use_remesh_preserve_attributes = False
me_cube_004.use_mirror_vertex_groups = False
me_cube_004.update()

# ---- objects
ob_bow = bpy.data.objects.new('Bow', me_cube_003)
ob_string = bpy.data.objects.new('String', me_cube_004)

# ---- transforms, parenting, visibility, modifiers, constraints
ob_bow.location = (0.0, 0.0, 0.0)
ob_bow.lineart.crease_threshold = 0.0
ob_string.location = (0.0, 0.0, 0.0)
ob_string.lineart.crease_threshold = 0.0

# ---- collection membership
col_collection.objects.link(ob_bow)
col_collection.objects.link(ob_string)

# ---- scene / render settings (as saved in the file)
scene.frame_start = 1; scene.frame_end = 250; scene.frame_set(1)
scene.render.engine = 'BLENDER_EEVEE_NEXT'
scene.cycles.use_denoising = False
scene.cycles.samples = 128
scene.cycles.sampling_pattern = 'TABULATED_SOBOL'
scene.cycles.use_adaptive_sampling = False
scene.cycles.use_light_tree = False
scene.view_settings.view_transform = 'Filmic'
bpy.context.view_layer.update()

# ---- added for rendering (the .blend has no active camera and no usable light): camera, sun
cam_auto = bpy.data.cameras.new('AutoCamera')
cam_auto.lens = 50.0
cam_auto.sensor_width = 36.0
cam_auto.clip_end = 1000.0
ob_auto_camera = bpy.data.objects.new('AutoCamera', cam_auto)
scene.collection.objects.link(ob_auto_camera)
ob_auto_camera.location = (20.2583, -25.5499, 16.2154)
ob_auto_camera.rotation_euler = (1.09748, -7.21219e-08, 0.694738)
scene.camera = ob_auto_camera
light_auto_sun = bpy.data.lights.new('AutoSun', 'SUN')
light_auto_sun.energy = 3.0
light_auto_sun.angle = 0.0523599
ob_auto_sun = bpy.data.objects.new('AutoSun', light_auto_sun)
scene.collection.objects.link(ob_auto_sun)
ob_auto_sun.rotation_euler = (0.872665, 0.174533, 0.523599)
bpy.context.view_layer.update()

